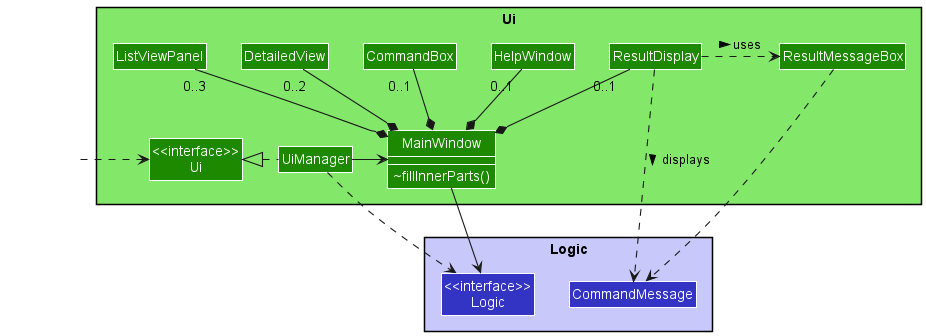

The diagram above was rendered by PlantUML. Its source (embedded in the PNG):
@startuml UiClassDiagram
!include style.puml

skinparam RoundCorner 0

skinparam arrowThickness 1.1

hide <<hidden>> stereotype

<style>
    .hidden {
        BackGroundColor transparent
        BorderColor transparent
        FontColor transparent
        LineColor transparent
        StereotypeFontColor transparent
    }
</style>

Class HiddenOut <<hidden>>

package Ui UI_COLOR_T1 {
    Class "<<interface>>\nUi" as Ui UI_COLOR
    Class UiManager UI_COLOR
    Class MainWindow UI_COLOR {
        ~fillInnerParts()
    }
    Class ListViewPanel UI_COLOR
    Class DetailedView UI_COLOR
    Class HelpWindow UI_COLOR
    Class CommandBox UI_COLOR
    Class ResultDisplay UI_COLOR
    Class ResultMessageBox UI_COLOR
}
show MainWindow members

package Logic LOGIC_COLOR_T1 {
    Class "<<interface>>\nLogic" as Logic LOGIC_COLOR
    Class CommandMessage LOGIC_COLOR
}

HiddenOut .right.> Ui

UiManager .left.|> Ui
UiManager -> MainWindow
UiManager .down.> Logic

MainWindow *-up- "0..3" ListViewPanel
MainWindow *-up- "0..2" DetailedView
MainWindow *-up- "0..1" CommandBox
MainWindow *-up- "0..1" HelpWindow
MainWindow *-up- "0..1" ResultDisplay
MainWindow -down-> Logic

ResultDisplay .right.> ResultMessageBox : uses >
ResultDisplay .down.> CommandMessage : displays >

ResultMessageBox .down.> CommandMessage

@enduml